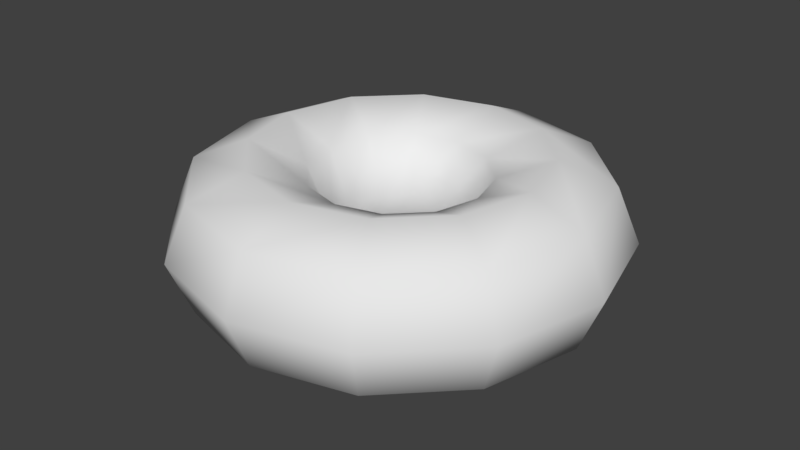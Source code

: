 # Source: Donut.blend  (saved by Blender 2.78.0; exported with 4.5.12 LTS)
import bpy
from mathutils import Matrix  # noqa: F401  (used for matrix-valued properties, if any)

bpy.ops.wm.read_factory_settings(use_empty=True)
scene = bpy.context.scene
scene.name = 'Scene'

# ---- collections
col_collection_1 = bpy.data.collections.new('Collection 1'); scene.collection.children.link(col_collection_1)

# ---- world
world_world = bpy.data.worlds.new('World'); scene.world = world_world
world_world.color = (0.05088, 0.05088, 0.05088)
world_world.use_sun_shadow = False
world_world.sun_shadow_jitter_overblur = 0.0
world_world.cycles.sampling_method = 'MANUAL'

# ---- meshes
me_torus = bpy.data.meshes.new('Torus')
me_torus.from_pydata([(0.1665, 0.0, 0.0), (0.1493, 0.0, 0.04145), (0.1078, 0.0, 0.05861), (0.0664, 0.0, 0.04145), (0.04923, 0.0, 7.178e-18), (0.0664, 0.0, -0.04145), (0.1078, 0.0, -0.05861), (0.1493, 0.0, -0.04145), (0.1442, 0.08323, 0.0), (0.1293, 0.07465, 0.04145), (0.0934, 0.05392, 0.05861), (0.05751, 0.0332, 0.04145), (0.04264, 0.02462, 7.178e-18), (0.05751, 0.0332, -0.04145), (0.0934, 0.05392, -0.05861), (0.1293, 0.07465, -0.04145), (0.08323, 0.1442, 0.0), (0.07465, 0.1293, 0.04145), (0.05392, 0.0934, 0.05861), (0.0332, 0.05751, 0.04145), (0.02462, 0.04264, 7.178e-18), (0.0332, 0.05751, -0.04145), (0.05392, 0.0934, -0.05861), (0.07465, 0.1293, -0.04145), (1.397e-08, 0.1665, 0.0), (2.096e-08, 0.1493, 0.04145), (1.048e-08, 0.1078, 0.05861), (3.494e-09, 0.0664, 0.04145), (1.747e-09, 0.04923, 7.178e-18), (3.494e-09, 0.0664, -0.04145), (1.048e-08, 0.1078, -0.05861), (2.096e-08, 0.1493, -0.04145), (-0.08323, 0.1442, 0.0), (-0.07465, 0.1293, 0.04145), (-0.05392, 0.0934, 0.05861), (-0.0332, 0.05751, 0.04145), (-0.02462, 0.04264, 7.178e-18), (-0.0332, 0.05751, -0.04145), (-0.05392, 0.0934, -0.05861), (-0.07465, 0.1293, -0.04145), (-0.1442, 0.08323, 0.0), (-0.1293, 0.07465, 0.04145), (-0.0934, 0.05392, 0.05861), (-0.05751, 0.0332, 0.04145), (-0.04264, 0.02462, 7.178e-18), (-0.05751, 0.0332, -0.04145), (-0.0934, 0.05392, -0.05861), (-0.1293, 0.07465, -0.04145), (-0.1665, 1.455e-08, 0.0), (-0.1493, 1.305e-08, 0.04145), (-0.1078, 9.428e-09, 0.05861), (-0.0664, 5.805e-09, 0.04145), (-0.04923, 4.304e-09, 7.178e-18), (-0.0664, 5.805e-09, -0.04145), (-0.1078, 9.428e-09, -0.05861), (-0.1493, 1.305e-08, -0.04145), (-0.1442, -0.08323, 0.0), (-0.1293, -0.07465, 0.04145), (-0.0934, -0.05392, 0.05861), (-0.05751, -0.0332, 0.04145), (-0.04264, -0.02462, 7.178e-18), (-0.05751, -0.0332, -0.04145), (-0.0934, -0.05392, -0.05861), (-0.1293, -0.07465, -0.04145), (-0.08323, -0.1442, 0.0), (-0.07465, -0.1293, 0.04145), (-0.05392, -0.0934, 0.05861), (-0.0332, -0.05751, 0.04145), (-0.02462, -0.04264, 7.178e-18), (-0.0332, -0.05751, -0.04145), (-0.05392, -0.0934, -0.05861), (-0.07465, -0.1293, -0.04145), (1.397e-08, -0.1665, 0.0), (2.096e-08, -0.1493, 0.04145), (1.048e-08, -0.1078, 0.05861), (3.494e-09, -0.0664, 0.04145), (1.747e-09, -0.04923, 7.178e-18), (3.494e-09, -0.0664, -0.04145), (1.048e-08, -0.1078, -0.05861), (2.096e-08, -0.1493, -0.04145), (0.08323, -0.1442, 0.0), (0.07465, -0.1293, 0.04145), (0.05392, -0.0934, 0.05861), (0.0332, -0.05751, 0.04145), (0.02462, -0.04264, 7.178e-18), (0.0332, -0.05751, -0.04145), (0.05392, -0.0934, -0.05861), (0.07465, -0.1293, -0.04145), (0.1442, -0.08323, 0.0), (0.1293, -0.07465, 0.04145), (0.0934, -0.05392, 0.05861), (0.05751, -0.0332, 0.04145), (0.04264, -0.02462, 7.178e-18), (0.05751, -0.0332, -0.04145), (0.0934, -0.05392, -0.05861), (0.1293, -0.07465, -0.04145)], [], [(0, 8, 9, 1), (1, 9, 10, 2), (2, 10, 11, 3), (3, 11, 12, 4), (4, 12, 13, 5), (5, 13, 14, 6), (6, 14, 15, 7), (0, 7, 15, 8), (8, 16, 17, 9), (9, 17, 18, 10), (10, 18, 19, 11), (11, 19, 20, 12), (12, 20, 21, 13), (13, 21, 22, 14), (14, 22, 23, 15), (15, 23, 16, 8), (16, 24, 25, 17), (17, 25, 26, 18), (18, 26, 27, 19), (19, 27, 28, 20), (20, 28, 29, 21), (21, 29, 30, 22), (22, 30, 31, 23), (23, 31, 24, 16), (24, 32, 33, 25), (25, 33, 34, 26), (26, 34, 35, 27), (27, 35, 36, 28), (28, 36, 37, 29), (29, 37, 38, 30), (30, 38, 39, 31), (31, 39, 32, 24), (32, 40, 41, 33), (33, 41, 42, 34), (34, 42, 43, 35), (35, 43, 44, 36), (36, 44, 45, 37), (37, 45, 46, 38), (38, 46, 47, 39), (39, 47, 40, 32), (40, 48, 49, 41), (41, 49, 50, 42), (42, 50, 51, 43), (43, 51, 52, 44), (44, 52, 53, 45), (45, 53, 54, 46), (46, 54, 55, 47), (47, 55, 48, 40), (48, 56, 57, 49), (49, 57, 58, 50), (50, 58, 59, 51), (51, 59, 60, 52), (52, 60, 61, 53), (53, 61, 62, 54), (54, 62, 63, 55), (55, 63, 56, 48), (56, 64, 65, 57), (57, 65, 66, 58), (58, 66, 67, 59), (59, 67, 68, 60), (60, 68, 69, 61), (61, 69, 70, 62), (62, 70, 71, 63), (63, 71, 64, 56), (64, 72, 73, 65), (65, 73, 74, 66), (66, 74, 75, 67), (67, 75, 76, 68), (68, 76, 77, 69), (69, 77, 78, 70), (70, 78, 79, 71), (71, 79, 72, 64), (72, 80, 81, 73), (73, 81, 82, 74), (74, 82, 83, 75), (75, 83, 84, 76), (76, 84, 85, 77), (77, 85, 86, 78), (78, 86, 87, 79), (79, 87, 80, 72), (80, 88, 89, 81), (81, 89, 90, 82), (82, 90, 91, 83), (83, 91, 92, 84), (84, 92, 93, 85), (85, 93, 94, 86), (86, 94, 95, 87), (87, 95, 88, 80), (88, 0, 1, 89), (89, 1, 2, 90), (90, 2, 3, 91), (91, 3, 4, 92), (92, 4, 5, 93), (93, 5, 6, 94), (94, 6, 7, 95), (95, 7, 0, 88)])
me_torus.polygons.foreach_set('use_smooth', [True] * 96)
me_torus.use_remesh_preserve_volume = False
me_torus.use_remesh_preserve_attributes = False
me_torus.use_mirror_vertex_groups = False
me_torus.update()

# ---- objects
ob_donut = bpy.data.objects.new('Donut', me_torus)

# ---- transforms, parenting, visibility, modifiers, constraints
ob_donut.location = (0.0, 0.0, 0.0)
ob_donut.lineart.crease_threshold = 0.0

# ---- collection membership
col_collection_1.objects.link(ob_donut)

# ---- scene / render settings (as saved in the file)
scene.frame_start = 1; scene.frame_end = 250; scene.frame_set(1)
scene.render.engine = 'BLENDER_EEVEE_NEXT'
scene.render.resolution_percentage = 50
scene.render.dither_intensity = 0.0
scene.cycles.use_denoising = False
scene.cycles.samples = 128
scene.cycles.sampling_pattern = 'TABULATED_SOBOL'
scene.cycles.light_sampling_threshold = 0.0
scene.cycles.use_adaptive_sampling = False
scene.cycles.use_light_tree = False
scene.cycles.blur_glossy = 0.0
scene.cycles.sample_clamp_indirect = 0.0
scene.view_settings.view_transform = 'Standard'
bpy.context.view_layer.update()

# ---- added for rendering (the .blend has no active camera and no usable light): camera, sun
cam_auto = bpy.data.cameras.new('AutoCamera')
cam_auto.lens = 50.0
cam_auto.sensor_width = 36.0
cam_auto.clip_end = 1000.0
ob_auto_camera = bpy.data.objects.new('AutoCamera', cam_auto)
scene.collection.objects.link(ob_auto_camera)
ob_auto_camera.location = (0.448909, -0.538691, 0.359128)
ob_auto_camera.rotation_euler = (1.09748, -7.21219e-08, 0.694738)
scene.camera = ob_auto_camera
light_auto_sun = bpy.data.lights.new('AutoSun', 'SUN')
light_auto_sun.energy = 3.0
light_auto_sun.angle = 0.0523599
ob_auto_sun = bpy.data.objects.new('AutoSun', light_auto_sun)
scene.collection.objects.link(ob_auto_sun)
ob_auto_sun.rotation_euler = (0.872665, 0.174533, 0.523599)
bpy.context.view_layer.update()
